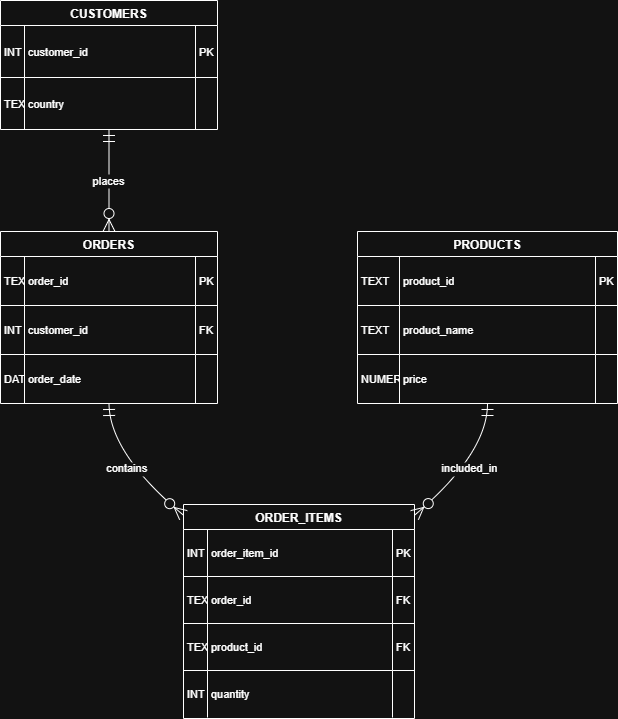

The diagram above was exported from draw.io. Its source (the exported page's mxGraphModel, read from the mxfile embedded in the PNG):
<mxGraphModel dx="946" dy="693" grid="1" gridSize="10" guides="1" tooltips="1" connect="1" arrows="1" fold="1" page="1" pageScale="1" pageWidth="827" pageHeight="1169" math="0" shadow="0">
  <root>
    <mxCell id="0" />
    <mxCell id="1" parent="0" />
    <mxCell id="XJ-REh5ut6ELYxT6ws0D-1" value="CUSTOMERS" style="shape=table;startSize=25;container=1;collapsible=0;childLayout=tableLayout;fixedRows=1;rowLines=1;fontStyle=1;align=center;resizeLast=1;" vertex="1" parent="1">
      <mxGeometry x="20" y="20" width="217" height="129" as="geometry" />
    </mxCell>
    <mxCell id="XJ-REh5ut6ELYxT6ws0D-2" style="shape=tableRow;horizontal=0;startSize=0;swimlaneHead=0;swimlaneBody=0;fillColor=none;collapsible=0;dropTarget=0;points=[[0,0.5],[1,0.5]];portConstraint=eastwest;top=0;left=0;right=0;bottom=0;" vertex="1" parent="XJ-REh5ut6ELYxT6ws0D-1">
      <mxGeometry y="25" width="217" height="52" as="geometry" />
    </mxCell>
    <mxCell id="XJ-REh5ut6ELYxT6ws0D-3" value="INT" style="shape=partialRectangle;connectable=0;fillColor=none;top=0;left=0;bottom=0;right=0;align=left;spacingLeft=2;overflow=hidden;fontSize=11;" vertex="1" parent="XJ-REh5ut6ELYxT6ws0D-2">
      <mxGeometry width="24" height="52" as="geometry">
        <mxRectangle width="24" height="52" as="alternateBounds" />
      </mxGeometry>
    </mxCell>
    <mxCell id="XJ-REh5ut6ELYxT6ws0D-4" value="customer_id" style="shape=partialRectangle;connectable=0;fillColor=none;top=0;left=0;bottom=0;right=0;align=left;spacingLeft=2;overflow=hidden;fontSize=11;" vertex="1" parent="XJ-REh5ut6ELYxT6ws0D-2">
      <mxGeometry x="24" width="171" height="52" as="geometry">
        <mxRectangle width="171" height="52" as="alternateBounds" />
      </mxGeometry>
    </mxCell>
    <mxCell id="XJ-REh5ut6ELYxT6ws0D-5" value="PK" style="shape=partialRectangle;connectable=0;fillColor=none;top=0;left=0;bottom=0;right=0;align=left;spacingLeft=2;overflow=hidden;fontSize=11;" vertex="1" parent="XJ-REh5ut6ELYxT6ws0D-2">
      <mxGeometry x="195" width="22" height="52" as="geometry">
        <mxRectangle width="22" height="52" as="alternateBounds" />
      </mxGeometry>
    </mxCell>
    <mxCell id="XJ-REh5ut6ELYxT6ws0D-6" style="shape=tableRow;horizontal=0;startSize=0;swimlaneHead=0;swimlaneBody=0;fillColor=none;collapsible=0;dropTarget=0;points=[[0,0.5],[1,0.5]];portConstraint=eastwest;top=0;left=0;right=0;bottom=0;" vertex="1" parent="XJ-REh5ut6ELYxT6ws0D-1">
      <mxGeometry y="77" width="217" height="52" as="geometry" />
    </mxCell>
    <mxCell id="XJ-REh5ut6ELYxT6ws0D-7" value="TEXT" style="shape=partialRectangle;connectable=0;fillColor=none;top=0;left=0;bottom=0;right=0;align=left;spacingLeft=2;overflow=hidden;fontSize=11;" vertex="1" parent="XJ-REh5ut6ELYxT6ws0D-6">
      <mxGeometry width="24" height="52" as="geometry">
        <mxRectangle width="24" height="52" as="alternateBounds" />
      </mxGeometry>
    </mxCell>
    <mxCell id="XJ-REh5ut6ELYxT6ws0D-8" value="country" style="shape=partialRectangle;connectable=0;fillColor=none;top=0;left=0;bottom=0;right=0;align=left;spacingLeft=2;overflow=hidden;fontSize=11;" vertex="1" parent="XJ-REh5ut6ELYxT6ws0D-6">
      <mxGeometry x="24" width="171" height="52" as="geometry">
        <mxRectangle width="171" height="52" as="alternateBounds" />
      </mxGeometry>
    </mxCell>
    <mxCell id="XJ-REh5ut6ELYxT6ws0D-9" value="" style="shape=partialRectangle;connectable=0;fillColor=none;top=0;left=0;bottom=0;right=0;align=left;spacingLeft=2;overflow=hidden;fontSize=11;" vertex="1" parent="XJ-REh5ut6ELYxT6ws0D-6">
      <mxGeometry x="195" width="22" height="52" as="geometry">
        <mxRectangle width="22" height="52" as="alternateBounds" />
      </mxGeometry>
    </mxCell>
    <mxCell id="XJ-REh5ut6ELYxT6ws0D-10" value="PRODUCTS" style="shape=table;startSize=25;container=1;collapsible=0;childLayout=tableLayout;fixedRows=1;rowLines=1;fontStyle=1;align=center;resizeLast=1;" vertex="1" parent="1">
      <mxGeometry x="377" y="251" width="260" height="172" as="geometry" />
    </mxCell>
    <mxCell id="XJ-REh5ut6ELYxT6ws0D-11" style="shape=tableRow;horizontal=0;startSize=0;swimlaneHead=0;swimlaneBody=0;fillColor=none;collapsible=0;dropTarget=0;points=[[0,0.5],[1,0.5]];portConstraint=eastwest;top=0;left=0;right=0;bottom=0;" vertex="1" parent="XJ-REh5ut6ELYxT6ws0D-10">
      <mxGeometry y="25" width="260" height="49" as="geometry" />
    </mxCell>
    <mxCell id="XJ-REh5ut6ELYxT6ws0D-12" value="TEXT" style="shape=partialRectangle;connectable=0;fillColor=none;top=0;left=0;bottom=0;right=0;align=left;spacingLeft=2;overflow=hidden;fontSize=11;" vertex="1" parent="XJ-REh5ut6ELYxT6ws0D-11">
      <mxGeometry width="42" height="49" as="geometry">
        <mxRectangle width="42" height="49" as="alternateBounds" />
      </mxGeometry>
    </mxCell>
    <mxCell id="XJ-REh5ut6ELYxT6ws0D-13" value="product_id" style="shape=partialRectangle;connectable=0;fillColor=none;top=0;left=0;bottom=0;right=0;align=left;spacingLeft=2;overflow=hidden;fontSize=11;" vertex="1" parent="XJ-REh5ut6ELYxT6ws0D-11">
      <mxGeometry x="42" width="196" height="49" as="geometry">
        <mxRectangle width="196" height="49" as="alternateBounds" />
      </mxGeometry>
    </mxCell>
    <mxCell id="XJ-REh5ut6ELYxT6ws0D-14" value="PK" style="shape=partialRectangle;connectable=0;fillColor=none;top=0;left=0;bottom=0;right=0;align=left;spacingLeft=2;overflow=hidden;fontSize=11;" vertex="1" parent="XJ-REh5ut6ELYxT6ws0D-11">
      <mxGeometry x="238" width="22" height="49" as="geometry">
        <mxRectangle width="22" height="49" as="alternateBounds" />
      </mxGeometry>
    </mxCell>
    <mxCell id="XJ-REh5ut6ELYxT6ws0D-15" style="shape=tableRow;horizontal=0;startSize=0;swimlaneHead=0;swimlaneBody=0;fillColor=none;collapsible=0;dropTarget=0;points=[[0,0.5],[1,0.5]];portConstraint=eastwest;top=0;left=0;right=0;bottom=0;" vertex="1" parent="XJ-REh5ut6ELYxT6ws0D-10">
      <mxGeometry y="74" width="260" height="49" as="geometry" />
    </mxCell>
    <mxCell id="XJ-REh5ut6ELYxT6ws0D-16" value="TEXT" style="shape=partialRectangle;connectable=0;fillColor=none;top=0;left=0;bottom=0;right=0;align=left;spacingLeft=2;overflow=hidden;fontSize=11;" vertex="1" parent="XJ-REh5ut6ELYxT6ws0D-15">
      <mxGeometry width="42" height="49" as="geometry">
        <mxRectangle width="42" height="49" as="alternateBounds" />
      </mxGeometry>
    </mxCell>
    <mxCell id="XJ-REh5ut6ELYxT6ws0D-17" value="product_name" style="shape=partialRectangle;connectable=0;fillColor=none;top=0;left=0;bottom=0;right=0;align=left;spacingLeft=2;overflow=hidden;fontSize=11;" vertex="1" parent="XJ-REh5ut6ELYxT6ws0D-15">
      <mxGeometry x="42" width="196" height="49" as="geometry">
        <mxRectangle width="196" height="49" as="alternateBounds" />
      </mxGeometry>
    </mxCell>
    <mxCell id="XJ-REh5ut6ELYxT6ws0D-18" value="" style="shape=partialRectangle;connectable=0;fillColor=none;top=0;left=0;bottom=0;right=0;align=left;spacingLeft=2;overflow=hidden;fontSize=11;" vertex="1" parent="XJ-REh5ut6ELYxT6ws0D-15">
      <mxGeometry x="238" width="22" height="49" as="geometry">
        <mxRectangle width="22" height="49" as="alternateBounds" />
      </mxGeometry>
    </mxCell>
    <mxCell id="XJ-REh5ut6ELYxT6ws0D-19" style="shape=tableRow;horizontal=0;startSize=0;swimlaneHead=0;swimlaneBody=0;fillColor=none;collapsible=0;dropTarget=0;points=[[0,0.5],[1,0.5]];portConstraint=eastwest;top=0;left=0;right=0;bottom=0;" vertex="1" parent="XJ-REh5ut6ELYxT6ws0D-10">
      <mxGeometry y="123" width="260" height="49" as="geometry" />
    </mxCell>
    <mxCell id="XJ-REh5ut6ELYxT6ws0D-20" value="NUMERIC" style="shape=partialRectangle;connectable=0;fillColor=none;top=0;left=0;bottom=0;right=0;align=left;spacingLeft=2;overflow=hidden;fontSize=11;" vertex="1" parent="XJ-REh5ut6ELYxT6ws0D-19">
      <mxGeometry width="42" height="49" as="geometry">
        <mxRectangle width="42" height="49" as="alternateBounds" />
      </mxGeometry>
    </mxCell>
    <mxCell id="XJ-REh5ut6ELYxT6ws0D-21" value="price" style="shape=partialRectangle;connectable=0;fillColor=none;top=0;left=0;bottom=0;right=0;align=left;spacingLeft=2;overflow=hidden;fontSize=11;" vertex="1" parent="XJ-REh5ut6ELYxT6ws0D-19">
      <mxGeometry x="42" width="196" height="49" as="geometry">
        <mxRectangle width="196" height="49" as="alternateBounds" />
      </mxGeometry>
    </mxCell>
    <mxCell id="XJ-REh5ut6ELYxT6ws0D-22" value="" style="shape=partialRectangle;connectable=0;fillColor=none;top=0;left=0;bottom=0;right=0;align=left;spacingLeft=2;overflow=hidden;fontSize=11;" vertex="1" parent="XJ-REh5ut6ELYxT6ws0D-19">
      <mxGeometry x="238" width="22" height="49" as="geometry">
        <mxRectangle width="22" height="49" as="alternateBounds" />
      </mxGeometry>
    </mxCell>
    <mxCell id="XJ-REh5ut6ELYxT6ws0D-23" value="ORDERS" style="shape=table;startSize=25;container=1;collapsible=0;childLayout=tableLayout;fixedRows=1;rowLines=1;fontStyle=1;align=center;resizeLast=1;" vertex="1" parent="1">
      <mxGeometry x="20" y="251" width="217" height="172" as="geometry" />
    </mxCell>
    <mxCell id="XJ-REh5ut6ELYxT6ws0D-24" style="shape=tableRow;horizontal=0;startSize=0;swimlaneHead=0;swimlaneBody=0;fillColor=none;collapsible=0;dropTarget=0;points=[[0,0.5],[1,0.5]];portConstraint=eastwest;top=0;left=0;right=0;bottom=0;" vertex="1" parent="XJ-REh5ut6ELYxT6ws0D-23">
      <mxGeometry y="25" width="217" height="49" as="geometry" />
    </mxCell>
    <mxCell id="XJ-REh5ut6ELYxT6ws0D-25" value="TEXT" style="shape=partialRectangle;connectable=0;fillColor=none;top=0;left=0;bottom=0;right=0;align=left;spacingLeft=2;overflow=hidden;fontSize=11;" vertex="1" parent="XJ-REh5ut6ELYxT6ws0D-24">
      <mxGeometry width="24" height="49" as="geometry">
        <mxRectangle width="24" height="49" as="alternateBounds" />
      </mxGeometry>
    </mxCell>
    <mxCell id="XJ-REh5ut6ELYxT6ws0D-26" value="order_id" style="shape=partialRectangle;connectable=0;fillColor=none;top=0;left=0;bottom=0;right=0;align=left;spacingLeft=2;overflow=hidden;fontSize=11;" vertex="1" parent="XJ-REh5ut6ELYxT6ws0D-24">
      <mxGeometry x="24" width="171" height="49" as="geometry">
        <mxRectangle width="171" height="49" as="alternateBounds" />
      </mxGeometry>
    </mxCell>
    <mxCell id="XJ-REh5ut6ELYxT6ws0D-27" value="PK" style="shape=partialRectangle;connectable=0;fillColor=none;top=0;left=0;bottom=0;right=0;align=left;spacingLeft=2;overflow=hidden;fontSize=11;" vertex="1" parent="XJ-REh5ut6ELYxT6ws0D-24">
      <mxGeometry x="195" width="22" height="49" as="geometry">
        <mxRectangle width="22" height="49" as="alternateBounds" />
      </mxGeometry>
    </mxCell>
    <mxCell id="XJ-REh5ut6ELYxT6ws0D-28" style="shape=tableRow;horizontal=0;startSize=0;swimlaneHead=0;swimlaneBody=0;fillColor=none;collapsible=0;dropTarget=0;points=[[0,0.5],[1,0.5]];portConstraint=eastwest;top=0;left=0;right=0;bottom=0;" vertex="1" parent="XJ-REh5ut6ELYxT6ws0D-23">
      <mxGeometry y="74" width="217" height="49" as="geometry" />
    </mxCell>
    <mxCell id="XJ-REh5ut6ELYxT6ws0D-29" value="INT" style="shape=partialRectangle;connectable=0;fillColor=none;top=0;left=0;bottom=0;right=0;align=left;spacingLeft=2;overflow=hidden;fontSize=11;" vertex="1" parent="XJ-REh5ut6ELYxT6ws0D-28">
      <mxGeometry width="24" height="49" as="geometry">
        <mxRectangle width="24" height="49" as="alternateBounds" />
      </mxGeometry>
    </mxCell>
    <mxCell id="XJ-REh5ut6ELYxT6ws0D-30" value="customer_id" style="shape=partialRectangle;connectable=0;fillColor=none;top=0;left=0;bottom=0;right=0;align=left;spacingLeft=2;overflow=hidden;fontSize=11;" vertex="1" parent="XJ-REh5ut6ELYxT6ws0D-28">
      <mxGeometry x="24" width="171" height="49" as="geometry">
        <mxRectangle width="171" height="49" as="alternateBounds" />
      </mxGeometry>
    </mxCell>
    <mxCell id="XJ-REh5ut6ELYxT6ws0D-31" value="FK" style="shape=partialRectangle;connectable=0;fillColor=none;top=0;left=0;bottom=0;right=0;align=left;spacingLeft=2;overflow=hidden;fontSize=11;" vertex="1" parent="XJ-REh5ut6ELYxT6ws0D-28">
      <mxGeometry x="195" width="22" height="49" as="geometry">
        <mxRectangle width="22" height="49" as="alternateBounds" />
      </mxGeometry>
    </mxCell>
    <mxCell id="XJ-REh5ut6ELYxT6ws0D-32" style="shape=tableRow;horizontal=0;startSize=0;swimlaneHead=0;swimlaneBody=0;fillColor=none;collapsible=0;dropTarget=0;points=[[0,0.5],[1,0.5]];portConstraint=eastwest;top=0;left=0;right=0;bottom=0;" vertex="1" parent="XJ-REh5ut6ELYxT6ws0D-23">
      <mxGeometry y="123" width="217" height="49" as="geometry" />
    </mxCell>
    <mxCell id="XJ-REh5ut6ELYxT6ws0D-33" value="DATE" style="shape=partialRectangle;connectable=0;fillColor=none;top=0;left=0;bottom=0;right=0;align=left;spacingLeft=2;overflow=hidden;fontSize=11;" vertex="1" parent="XJ-REh5ut6ELYxT6ws0D-32">
      <mxGeometry width="24" height="49" as="geometry">
        <mxRectangle width="24" height="49" as="alternateBounds" />
      </mxGeometry>
    </mxCell>
    <mxCell id="XJ-REh5ut6ELYxT6ws0D-34" value="order_date" style="shape=partialRectangle;connectable=0;fillColor=none;top=0;left=0;bottom=0;right=0;align=left;spacingLeft=2;overflow=hidden;fontSize=11;" vertex="1" parent="XJ-REh5ut6ELYxT6ws0D-32">
      <mxGeometry x="24" width="171" height="49" as="geometry">
        <mxRectangle width="171" height="49" as="alternateBounds" />
      </mxGeometry>
    </mxCell>
    <mxCell id="XJ-REh5ut6ELYxT6ws0D-35" value="" style="shape=partialRectangle;connectable=0;fillColor=none;top=0;left=0;bottom=0;right=0;align=left;spacingLeft=2;overflow=hidden;fontSize=11;" vertex="1" parent="XJ-REh5ut6ELYxT6ws0D-32">
      <mxGeometry x="195" width="22" height="49" as="geometry">
        <mxRectangle width="22" height="49" as="alternateBounds" />
      </mxGeometry>
    </mxCell>
    <mxCell id="XJ-REh5ut6ELYxT6ws0D-36" value="ORDER_ITEMS" style="shape=table;startSize=25;container=1;collapsible=0;childLayout=tableLayout;fixedRows=1;rowLines=1;fontStyle=1;align=center;resizeLast=1;" vertex="1" parent="1">
      <mxGeometry x="203" y="524" width="231" height="214" as="geometry" />
    </mxCell>
    <mxCell id="XJ-REh5ut6ELYxT6ws0D-37" style="shape=tableRow;horizontal=0;startSize=0;swimlaneHead=0;swimlaneBody=0;fillColor=none;collapsible=0;dropTarget=0;points=[[0,0.5],[1,0.5]];portConstraint=eastwest;top=0;left=0;right=0;bottom=0;" vertex="1" parent="XJ-REh5ut6ELYxT6ws0D-36">
      <mxGeometry y="25" width="231" height="47" as="geometry" />
    </mxCell>
    <mxCell id="XJ-REh5ut6ELYxT6ws0D-38" value="INT" style="shape=partialRectangle;connectable=0;fillColor=none;top=0;left=0;bottom=0;right=0;align=left;spacingLeft=2;overflow=hidden;fontSize=11;" vertex="1" parent="XJ-REh5ut6ELYxT6ws0D-37">
      <mxGeometry width="24" height="47" as="geometry">
        <mxRectangle width="24" height="47" as="alternateBounds" />
      </mxGeometry>
    </mxCell>
    <mxCell id="XJ-REh5ut6ELYxT6ws0D-39" value="order_item_id" style="shape=partialRectangle;connectable=0;fillColor=none;top=0;left=0;bottom=0;right=0;align=left;spacingLeft=2;overflow=hidden;fontSize=11;" vertex="1" parent="XJ-REh5ut6ELYxT6ws0D-37">
      <mxGeometry x="24" width="185" height="47" as="geometry">
        <mxRectangle width="185" height="47" as="alternateBounds" />
      </mxGeometry>
    </mxCell>
    <mxCell id="XJ-REh5ut6ELYxT6ws0D-40" value="PK" style="shape=partialRectangle;connectable=0;fillColor=none;top=0;left=0;bottom=0;right=0;align=left;spacingLeft=2;overflow=hidden;fontSize=11;" vertex="1" parent="XJ-REh5ut6ELYxT6ws0D-37">
      <mxGeometry x="209" width="22" height="47" as="geometry">
        <mxRectangle width="22" height="47" as="alternateBounds" />
      </mxGeometry>
    </mxCell>
    <mxCell id="XJ-REh5ut6ELYxT6ws0D-41" style="shape=tableRow;horizontal=0;startSize=0;swimlaneHead=0;swimlaneBody=0;fillColor=none;collapsible=0;dropTarget=0;points=[[0,0.5],[1,0.5]];portConstraint=eastwest;top=0;left=0;right=0;bottom=0;" vertex="1" parent="XJ-REh5ut6ELYxT6ws0D-36">
      <mxGeometry y="72" width="231" height="47" as="geometry" />
    </mxCell>
    <mxCell id="XJ-REh5ut6ELYxT6ws0D-42" value="TEXT" style="shape=partialRectangle;connectable=0;fillColor=none;top=0;left=0;bottom=0;right=0;align=left;spacingLeft=2;overflow=hidden;fontSize=11;" vertex="1" parent="XJ-REh5ut6ELYxT6ws0D-41">
      <mxGeometry width="24" height="47" as="geometry">
        <mxRectangle width="24" height="47" as="alternateBounds" />
      </mxGeometry>
    </mxCell>
    <mxCell id="XJ-REh5ut6ELYxT6ws0D-43" value="order_id" style="shape=partialRectangle;connectable=0;fillColor=none;top=0;left=0;bottom=0;right=0;align=left;spacingLeft=2;overflow=hidden;fontSize=11;" vertex="1" parent="XJ-REh5ut6ELYxT6ws0D-41">
      <mxGeometry x="24" width="185" height="47" as="geometry">
        <mxRectangle width="185" height="47" as="alternateBounds" />
      </mxGeometry>
    </mxCell>
    <mxCell id="XJ-REh5ut6ELYxT6ws0D-44" value="FK" style="shape=partialRectangle;connectable=0;fillColor=none;top=0;left=0;bottom=0;right=0;align=left;spacingLeft=2;overflow=hidden;fontSize=11;" vertex="1" parent="XJ-REh5ut6ELYxT6ws0D-41">
      <mxGeometry x="209" width="22" height="47" as="geometry">
        <mxRectangle width="22" height="47" as="alternateBounds" />
      </mxGeometry>
    </mxCell>
    <mxCell id="XJ-REh5ut6ELYxT6ws0D-45" style="shape=tableRow;horizontal=0;startSize=0;swimlaneHead=0;swimlaneBody=0;fillColor=none;collapsible=0;dropTarget=0;points=[[0,0.5],[1,0.5]];portConstraint=eastwest;top=0;left=0;right=0;bottom=0;" vertex="1" parent="XJ-REh5ut6ELYxT6ws0D-36">
      <mxGeometry y="119" width="231" height="47" as="geometry" />
    </mxCell>
    <mxCell id="XJ-REh5ut6ELYxT6ws0D-46" value="TEXT" style="shape=partialRectangle;connectable=0;fillColor=none;top=0;left=0;bottom=0;right=0;align=left;spacingLeft=2;overflow=hidden;fontSize=11;" vertex="1" parent="XJ-REh5ut6ELYxT6ws0D-45">
      <mxGeometry width="24" height="47" as="geometry">
        <mxRectangle width="24" height="47" as="alternateBounds" />
      </mxGeometry>
    </mxCell>
    <mxCell id="XJ-REh5ut6ELYxT6ws0D-47" value="product_id" style="shape=partialRectangle;connectable=0;fillColor=none;top=0;left=0;bottom=0;right=0;align=left;spacingLeft=2;overflow=hidden;fontSize=11;" vertex="1" parent="XJ-REh5ut6ELYxT6ws0D-45">
      <mxGeometry x="24" width="185" height="47" as="geometry">
        <mxRectangle width="185" height="47" as="alternateBounds" />
      </mxGeometry>
    </mxCell>
    <mxCell id="XJ-REh5ut6ELYxT6ws0D-48" value="FK" style="shape=partialRectangle;connectable=0;fillColor=none;top=0;left=0;bottom=0;right=0;align=left;spacingLeft=2;overflow=hidden;fontSize=11;" vertex="1" parent="XJ-REh5ut6ELYxT6ws0D-45">
      <mxGeometry x="209" width="22" height="47" as="geometry">
        <mxRectangle width="22" height="47" as="alternateBounds" />
      </mxGeometry>
    </mxCell>
    <mxCell id="XJ-REh5ut6ELYxT6ws0D-49" style="shape=tableRow;horizontal=0;startSize=0;swimlaneHead=0;swimlaneBody=0;fillColor=none;collapsible=0;dropTarget=0;points=[[0,0.5],[1,0.5]];portConstraint=eastwest;top=0;left=0;right=0;bottom=0;" vertex="1" parent="XJ-REh5ut6ELYxT6ws0D-36">
      <mxGeometry y="166" width="231" height="47" as="geometry" />
    </mxCell>
    <mxCell id="XJ-REh5ut6ELYxT6ws0D-50" value="INT" style="shape=partialRectangle;connectable=0;fillColor=none;top=0;left=0;bottom=0;right=0;align=left;spacingLeft=2;overflow=hidden;fontSize=11;" vertex="1" parent="XJ-REh5ut6ELYxT6ws0D-49">
      <mxGeometry width="24" height="47" as="geometry">
        <mxRectangle width="24" height="47" as="alternateBounds" />
      </mxGeometry>
    </mxCell>
    <mxCell id="XJ-REh5ut6ELYxT6ws0D-51" value="quantity" style="shape=partialRectangle;connectable=0;fillColor=none;top=0;left=0;bottom=0;right=0;align=left;spacingLeft=2;overflow=hidden;fontSize=11;" vertex="1" parent="XJ-REh5ut6ELYxT6ws0D-49">
      <mxGeometry x="24" width="185" height="47" as="geometry">
        <mxRectangle width="185" height="47" as="alternateBounds" />
      </mxGeometry>
    </mxCell>
    <mxCell id="XJ-REh5ut6ELYxT6ws0D-52" value="" style="shape=partialRectangle;connectable=0;fillColor=none;top=0;left=0;bottom=0;right=0;align=left;spacingLeft=2;overflow=hidden;fontSize=11;" vertex="1" parent="XJ-REh5ut6ELYxT6ws0D-49">
      <mxGeometry x="209" width="22" height="47" as="geometry">
        <mxRectangle width="22" height="47" as="alternateBounds" />
      </mxGeometry>
    </mxCell>
    <mxCell id="XJ-REh5ut6ELYxT6ws0D-53" value="places" style="curved=1;startArrow=ERmandOne;startSize=10;;endArrow=ERzeroToMany;endSize=10;;exitX=0.5;exitY=1;entryX=0.5;entryY=0;rounded=0;" edge="1" parent="1" source="XJ-REh5ut6ELYxT6ws0D-1" target="XJ-REh5ut6ELYxT6ws0D-23">
      <mxGeometry relative="1" as="geometry">
        <Array as="points" />
      </mxGeometry>
    </mxCell>
    <mxCell id="XJ-REh5ut6ELYxT6ws0D-54" value="contains" style="curved=1;startArrow=ERmandOne;startSize=10;;endArrow=ERzeroToMany;endSize=10;;exitX=0.5;exitY=1;entryX=0;entryY=0.05;rounded=0;" edge="1" parent="1" source="XJ-REh5ut6ELYxT6ws0D-23" target="XJ-REh5ut6ELYxT6ws0D-36">
      <mxGeometry relative="1" as="geometry">
        <Array as="points">
          <mxPoint x="129" y="473" />
        </Array>
      </mxGeometry>
    </mxCell>
    <mxCell id="XJ-REh5ut6ELYxT6ws0D-55" value="included_in" style="curved=1;startArrow=ERmandOne;startSize=10;;endArrow=ERzeroToMany;endSize=10;;exitX=0.5;exitY=1;entryX=1;entryY=0.05;rounded=0;" edge="1" parent="1" source="XJ-REh5ut6ELYxT6ws0D-10" target="XJ-REh5ut6ELYxT6ws0D-36">
      <mxGeometry relative="1" as="geometry">
        <Array as="points">
          <mxPoint x="507" y="473" />
        </Array>
      </mxGeometry>
    </mxCell>
  </root>
</mxGraphModel>